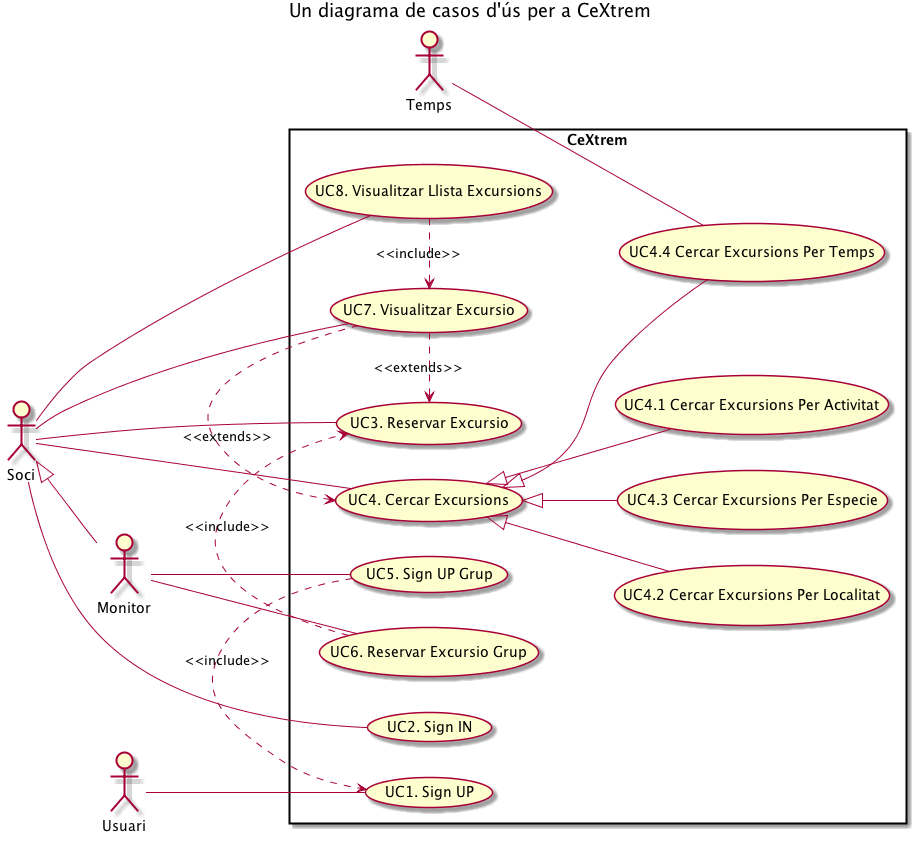

The diagram above was rendered by PlantUML. Its source (embedded in the PNG):
@startuml
left to right direction
skinparam packageStyle rect 

title Un diagrama de casos d'ús per a CeXtrem


rectangle CeXtrem {

usecase (UC1. Sign UP) as UC1
usecase (UC2. Sign IN) as UC2
usecase (UC3. Reservar Excursio) as UC3
usecase (UC4. Cercar Excursions ) as UC4
usecase (UC4.1 Cercar Excursions Per Activitat ) as UC41
usecase (UC4.2 Cercar Excursions Per Localitat) as UC42
usecase (UC4.3 Cercar Excursions Per Especie) as UC43
usecase (UC4.4 Cercar Excursions Per Temps) as UC44
usecase (UC5. Sign UP Grup) as UC5
usecase (UC6. Reservar Excursio Grup) as UC6
usecase (UC7. Visualitzar Excursio) as UC7
usecase (UC8. Visualitzar Llista Excursions) as UC8
}

actor Usuari as usuari
actor Soci as soci
actor Monitor as monitor
actor Temps as temps  

usuari -- UC1

soci -- UC2

soci <|-- monitor

UC5 .> UC1 : <<include>>


soci -- UC3

soci -- UC7
soci -- UC8
UC8 .> UC7 : <<include>>

monitor -- UC5
monitor -- UC6


UC6 .> UC3 : <<include>>
soci - UC4


UC4 <|-- UC41
UC4 <|-- UC42
UC4 <|-- UC43
UC4 <|-- UC44

UC7 .> UC4 : <<extends>>
UC7 .> UC3 : <<extends>>


temps - UC44
@enduml